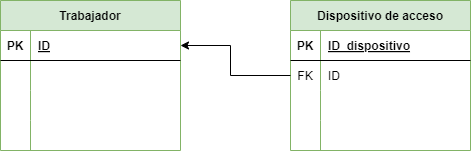

The diagram above was exported from draw.io. Its source (the exported page's mxGraphModel, read from the mxfile embedded in the PNG):
<mxGraphModel dx="1130" dy="710" grid="1" gridSize="10" guides="1" tooltips="1" connect="1" arrows="1" fold="1" page="1" pageScale="1" pageWidth="850" pageHeight="1100" math="0" shadow="0">
  <root>
    <mxCell id="0" />
    <mxCell id="1" parent="0" />
    <mxCell id="2" value="Trabajador" style="shape=table;startSize=30;container=1;collapsible=1;childLayout=tableLayout;fixedRows=1;rowLines=0;fontStyle=1;align=center;resizeLast=1;fillColor=#d5e8d4;strokeColor=#82b366;" parent="1" vertex="1">
      <mxGeometry x="60" y="50" width="180" height="150" as="geometry" />
    </mxCell>
    <mxCell id="3" value="" style="shape=tableRow;horizontal=0;startSize=0;swimlaneHead=0;swimlaneBody=0;fillColor=none;collapsible=0;dropTarget=0;points=[[0,0.5],[1,0.5]];portConstraint=eastwest;top=0;left=0;right=0;bottom=1;" parent="2" vertex="1">
      <mxGeometry y="30" width="180" height="30" as="geometry" />
    </mxCell>
    <mxCell id="4" value="PK" style="shape=partialRectangle;connectable=0;fillColor=none;top=0;left=0;bottom=0;right=0;fontStyle=1;overflow=hidden;" parent="3" vertex="1">
      <mxGeometry width="30" height="30" as="geometry">
        <mxRectangle width="30" height="30" as="alternateBounds" />
      </mxGeometry>
    </mxCell>
    <mxCell id="5" value="ID" style="shape=partialRectangle;connectable=0;fillColor=none;top=0;left=0;bottom=0;right=0;align=left;spacingLeft=6;fontStyle=5;overflow=hidden;" parent="3" vertex="1">
      <mxGeometry x="30" width="150" height="30" as="geometry">
        <mxRectangle width="150" height="30" as="alternateBounds" />
      </mxGeometry>
    </mxCell>
    <mxCell id="6" value="" style="shape=tableRow;horizontal=0;startSize=0;swimlaneHead=0;swimlaneBody=0;fillColor=none;collapsible=0;dropTarget=0;points=[[0,0.5],[1,0.5]];portConstraint=eastwest;top=0;left=0;right=0;bottom=0;" parent="2" vertex="1">
      <mxGeometry y="60" width="180" height="30" as="geometry" />
    </mxCell>
    <mxCell id="7" value="" style="shape=partialRectangle;connectable=0;fillColor=none;top=0;left=0;bottom=0;right=0;editable=1;overflow=hidden;" parent="6" vertex="1">
      <mxGeometry width="30" height="30" as="geometry">
        <mxRectangle width="30" height="30" as="alternateBounds" />
      </mxGeometry>
    </mxCell>
    <mxCell id="8" value="" style="shape=partialRectangle;connectable=0;fillColor=none;top=0;left=0;bottom=0;right=0;align=left;spacingLeft=6;overflow=hidden;" parent="6" vertex="1">
      <mxGeometry x="30" width="150" height="30" as="geometry">
        <mxRectangle width="150" height="30" as="alternateBounds" />
      </mxGeometry>
    </mxCell>
    <mxCell id="9" value="" style="shape=tableRow;horizontal=0;startSize=0;swimlaneHead=0;swimlaneBody=0;fillColor=none;collapsible=0;dropTarget=0;points=[[0,0.5],[1,0.5]];portConstraint=eastwest;top=0;left=0;right=0;bottom=0;" parent="2" vertex="1">
      <mxGeometry y="90" width="180" height="30" as="geometry" />
    </mxCell>
    <mxCell id="10" value="" style="shape=partialRectangle;connectable=0;fillColor=none;top=0;left=0;bottom=0;right=0;editable=1;overflow=hidden;" parent="9" vertex="1">
      <mxGeometry width="30" height="30" as="geometry">
        <mxRectangle width="30" height="30" as="alternateBounds" />
      </mxGeometry>
    </mxCell>
    <mxCell id="11" value="" style="shape=partialRectangle;connectable=0;fillColor=none;top=0;left=0;bottom=0;right=0;align=left;spacingLeft=6;overflow=hidden;" parent="9" vertex="1">
      <mxGeometry x="30" width="150" height="30" as="geometry">
        <mxRectangle width="150" height="30" as="alternateBounds" />
      </mxGeometry>
    </mxCell>
    <mxCell id="12" value="" style="shape=tableRow;horizontal=0;startSize=0;swimlaneHead=0;swimlaneBody=0;fillColor=none;collapsible=0;dropTarget=0;points=[[0,0.5],[1,0.5]];portConstraint=eastwest;top=0;left=0;right=0;bottom=0;" parent="2" vertex="1">
      <mxGeometry y="120" width="180" height="30" as="geometry" />
    </mxCell>
    <mxCell id="13" value="" style="shape=partialRectangle;connectable=0;fillColor=none;top=0;left=0;bottom=0;right=0;editable=1;overflow=hidden;" parent="12" vertex="1">
      <mxGeometry width="30" height="30" as="geometry">
        <mxRectangle width="30" height="30" as="alternateBounds" />
      </mxGeometry>
    </mxCell>
    <mxCell id="14" value="" style="shape=partialRectangle;connectable=0;fillColor=none;top=0;left=0;bottom=0;right=0;align=left;spacingLeft=6;overflow=hidden;" parent="12" vertex="1">
      <mxGeometry x="30" width="150" height="30" as="geometry">
        <mxRectangle width="150" height="30" as="alternateBounds" />
      </mxGeometry>
    </mxCell>
    <mxCell id="15" value="Dispositivo de acceso" style="shape=table;startSize=30;container=1;collapsible=1;childLayout=tableLayout;fixedRows=1;rowLines=0;fontStyle=1;align=center;resizeLast=1;fillColor=#d5e8d4;strokeColor=#82b366;" parent="1" vertex="1">
      <mxGeometry x="350" y="50" width="180" height="150" as="geometry" />
    </mxCell>
    <mxCell id="16" value="" style="shape=tableRow;horizontal=0;startSize=0;swimlaneHead=0;swimlaneBody=0;fillColor=none;collapsible=0;dropTarget=0;points=[[0,0.5],[1,0.5]];portConstraint=eastwest;top=0;left=0;right=0;bottom=1;" parent="15" vertex="1">
      <mxGeometry y="30" width="180" height="30" as="geometry" />
    </mxCell>
    <mxCell id="17" value="PK" style="shape=partialRectangle;connectable=0;fillColor=none;top=0;left=0;bottom=0;right=0;fontStyle=1;overflow=hidden;" parent="16" vertex="1">
      <mxGeometry width="30" height="30" as="geometry">
        <mxRectangle width="30" height="30" as="alternateBounds" />
      </mxGeometry>
    </mxCell>
    <mxCell id="18" value="ID_dispositivo" style="shape=partialRectangle;connectable=0;fillColor=none;top=0;left=0;bottom=0;right=0;align=left;spacingLeft=6;fontStyle=5;overflow=hidden;" parent="16" vertex="1">
      <mxGeometry x="30" width="150" height="30" as="geometry">
        <mxRectangle width="150" height="30" as="alternateBounds" />
      </mxGeometry>
    </mxCell>
    <mxCell id="19" value="" style="shape=tableRow;horizontal=0;startSize=0;swimlaneHead=0;swimlaneBody=0;fillColor=none;collapsible=0;dropTarget=0;points=[[0,0.5],[1,0.5]];portConstraint=eastwest;top=0;left=0;right=0;bottom=0;" parent="15" vertex="1">
      <mxGeometry y="60" width="180" height="30" as="geometry" />
    </mxCell>
    <mxCell id="20" value="FK" style="shape=partialRectangle;connectable=0;fillColor=none;top=0;left=0;bottom=0;right=0;editable=1;overflow=hidden;" parent="19" vertex="1">
      <mxGeometry width="30" height="30" as="geometry">
        <mxRectangle width="30" height="30" as="alternateBounds" />
      </mxGeometry>
    </mxCell>
    <mxCell id="21" value="ID" style="shape=partialRectangle;connectable=0;fillColor=none;top=0;left=0;bottom=0;right=0;align=left;spacingLeft=6;overflow=hidden;" parent="19" vertex="1">
      <mxGeometry x="30" width="150" height="30" as="geometry">
        <mxRectangle width="150" height="30" as="alternateBounds" />
      </mxGeometry>
    </mxCell>
    <mxCell id="22" value="" style="shape=tableRow;horizontal=0;startSize=0;swimlaneHead=0;swimlaneBody=0;fillColor=none;collapsible=0;dropTarget=0;points=[[0,0.5],[1,0.5]];portConstraint=eastwest;top=0;left=0;right=0;bottom=0;" parent="15" vertex="1">
      <mxGeometry y="90" width="180" height="30" as="geometry" />
    </mxCell>
    <mxCell id="23" value="" style="shape=partialRectangle;connectable=0;fillColor=none;top=0;left=0;bottom=0;right=0;editable=1;overflow=hidden;" parent="22" vertex="1">
      <mxGeometry width="30" height="30" as="geometry">
        <mxRectangle width="30" height="30" as="alternateBounds" />
      </mxGeometry>
    </mxCell>
    <mxCell id="24" value="" style="shape=partialRectangle;connectable=0;fillColor=none;top=0;left=0;bottom=0;right=0;align=left;spacingLeft=6;overflow=hidden;" parent="22" vertex="1">
      <mxGeometry x="30" width="150" height="30" as="geometry">
        <mxRectangle width="150" height="30" as="alternateBounds" />
      </mxGeometry>
    </mxCell>
    <mxCell id="25" value="" style="shape=tableRow;horizontal=0;startSize=0;swimlaneHead=0;swimlaneBody=0;fillColor=none;collapsible=0;dropTarget=0;points=[[0,0.5],[1,0.5]];portConstraint=eastwest;top=0;left=0;right=0;bottom=0;" parent="15" vertex="1">
      <mxGeometry y="120" width="180" height="30" as="geometry" />
    </mxCell>
    <mxCell id="26" value="" style="shape=partialRectangle;connectable=0;fillColor=none;top=0;left=0;bottom=0;right=0;editable=1;overflow=hidden;" parent="25" vertex="1">
      <mxGeometry width="30" height="30" as="geometry">
        <mxRectangle width="30" height="30" as="alternateBounds" />
      </mxGeometry>
    </mxCell>
    <mxCell id="27" value="" style="shape=partialRectangle;connectable=0;fillColor=none;top=0;left=0;bottom=0;right=0;align=left;spacingLeft=6;overflow=hidden;" parent="25" vertex="1">
      <mxGeometry x="30" width="150" height="30" as="geometry">
        <mxRectangle width="150" height="30" as="alternateBounds" />
      </mxGeometry>
    </mxCell>
    <mxCell id="28" style="edgeStyle=none;rounded=0;html=1;exitX=0;exitY=0.5;exitDx=0;exitDy=0;entryX=1;entryY=0.5;entryDx=0;entryDy=0;endArrow=classic;endFill=1;" parent="1" source="19" target="3" edge="1">
      <mxGeometry relative="1" as="geometry">
        <Array as="points">
          <mxPoint x="290" y="125" />
          <mxPoint x="290" y="95" />
        </Array>
      </mxGeometry>
    </mxCell>
  </root>
</mxGraphModel>